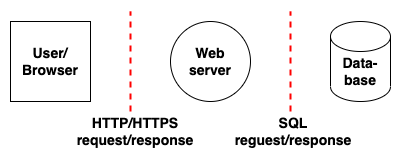

The diagram above was exported from draw.io. Its source (the exported page's mxGraphModel, read from the mxfile embedded in the PNG):
<mxGraphModel dx="950" dy="963" grid="1" gridSize="10" guides="1" tooltips="1" connect="1" arrows="1" fold="1" page="1" pageScale="1" pageWidth="827" pageHeight="1169" math="0" shadow="0">
  <root>
    <mxCell id="0" />
    <mxCell id="1" parent="0" />
    <mxCell id="GYprgmZ4BlRFc9U9rZOE-1" value="" style="whiteSpace=wrap;html=1;aspect=fixed;hachureGap=4;pointerEvents=0;" vertex="1" parent="1">
      <mxGeometry x="120" y="80" width="80" height="80" as="geometry" />
    </mxCell>
    <mxCell id="GYprgmZ4BlRFc9U9rZOE-2" value="" style="ellipse;whiteSpace=wrap;html=1;aspect=fixed;hachureGap=4;pointerEvents=0;" vertex="1" parent="1">
      <mxGeometry x="280" y="80" width="80" height="80" as="geometry" />
    </mxCell>
    <mxCell id="GYprgmZ4BlRFc9U9rZOE-3" value="" style="shape=cylinder3;whiteSpace=wrap;html=1;boundedLbl=1;backgroundOutline=1;size=15;hachureGap=4;pointerEvents=0;" vertex="1" parent="1">
      <mxGeometry x="440" y="80" width="60" height="80" as="geometry" />
    </mxCell>
    <mxCell id="GYprgmZ4BlRFc9U9rZOE-4" value="&lt;span style=&quot;font-size: 14px&quot;&gt;&lt;b&gt;Data-&lt;br&gt;&lt;/b&gt;&lt;/span&gt;&lt;b&gt;&lt;font style=&quot;font-size: 14px&quot;&gt;base&lt;/font&gt;&lt;/b&gt;" style="text;html=1;strokeColor=none;fillColor=none;align=center;verticalAlign=middle;whiteSpace=wrap;rounded=0;hachureGap=4;pointerEvents=0;" vertex="1" parent="1">
      <mxGeometry x="440" y="110" width="60" height="40" as="geometry" />
    </mxCell>
    <mxCell id="GYprgmZ4BlRFc9U9rZOE-5" value="&lt;span style=&quot;font-size: 14px&quot;&gt;&lt;b&gt;Web&lt;br&gt;&lt;/b&gt;&lt;/span&gt;&lt;b&gt;&lt;font style=&quot;font-size: 14px&quot;&gt;server&lt;/font&gt;&lt;/b&gt;" style="text;html=1;strokeColor=none;fillColor=none;align=center;verticalAlign=middle;whiteSpace=wrap;rounded=0;hachureGap=4;pointerEvents=0;" vertex="1" parent="1">
      <mxGeometry x="290" y="100" width="60" height="40" as="geometry" />
    </mxCell>
    <mxCell id="GYprgmZ4BlRFc9U9rZOE-6" value="&lt;b style=&quot;font-size: 14px&quot;&gt;User/&lt;br&gt;Browser&lt;/b&gt;" style="text;html=1;strokeColor=none;fillColor=none;align=center;verticalAlign=middle;whiteSpace=wrap;rounded=0;hachureGap=4;pointerEvents=0;" vertex="1" parent="1">
      <mxGeometry x="130" y="100" width="60" height="40" as="geometry" />
    </mxCell>
    <mxCell id="GYprgmZ4BlRFc9U9rZOE-8" value="" style="endArrow=none;dashed=1;html=1;startSize=14;endSize=14;sourcePerimeterSpacing=8;targetPerimeterSpacing=8;fillColor=#f8cecc;strokeColor=#FF0000;strokeWidth=2;" edge="1" parent="1">
      <mxGeometry width="50" height="50" relative="1" as="geometry">
        <mxPoint x="240" y="170" as="sourcePoint" />
        <mxPoint x="240" y="70" as="targetPoint" />
      </mxGeometry>
    </mxCell>
    <mxCell id="GYprgmZ4BlRFc9U9rZOE-9" value="" style="endArrow=none;dashed=1;html=1;startSize=14;endSize=14;sourcePerimeterSpacing=8;targetPerimeterSpacing=8;fillColor=#f8cecc;strokeColor=#FF0000;strokeWidth=2;" edge="1" parent="1">
      <mxGeometry width="50" height="50" relative="1" as="geometry">
        <mxPoint x="400" y="170" as="sourcePoint" />
        <mxPoint x="400" y="70" as="targetPoint" />
      </mxGeometry>
    </mxCell>
    <mxCell id="GYprgmZ4BlRFc9U9rZOE-10" value="&lt;span style=&quot;font-size: 14px&quot;&gt;&lt;b&gt;HTTP/HTTPS request/response&lt;/b&gt;&lt;/span&gt;" style="text;html=1;strokeColor=none;fillColor=none;align=center;verticalAlign=middle;whiteSpace=wrap;rounded=0;hachureGap=4;pointerEvents=0;" vertex="1" parent="1">
      <mxGeometry x="180" y="170" width="130" height="40" as="geometry" />
    </mxCell>
    <mxCell id="GYprgmZ4BlRFc9U9rZOE-11" value="&lt;b style=&quot;font-size: 14px&quot;&gt;&lt;span&gt;SQL&lt;br&gt;&lt;/span&gt;reguest/response&lt;/b&gt;" style="text;html=1;strokeColor=none;fillColor=none;align=center;verticalAlign=middle;whiteSpace=wrap;rounded=0;hachureGap=4;pointerEvents=0;" vertex="1" parent="1">
      <mxGeometry x="330" y="170" width="146" height="40" as="geometry" />
    </mxCell>
  </root>
</mxGraphModel>